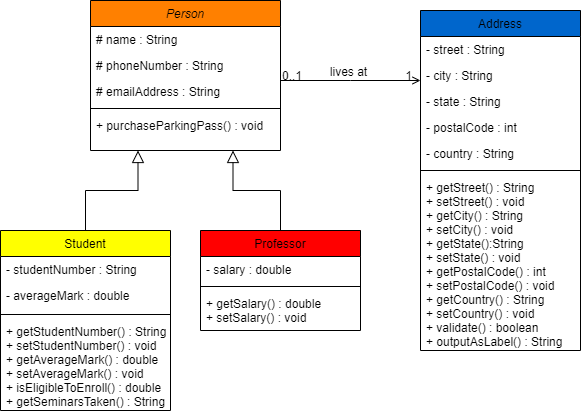

The diagram above was exported from draw.io. Its source (the exported page's mxGraphModel, read from the mxfile embedded in the PNG):
<mxGraphModel dx="1120" dy="524" grid="1" gridSize="10" guides="1" tooltips="1" connect="1" arrows="1" fold="1" page="1" pageScale="1" pageWidth="827" pageHeight="1169" math="0" shadow="0">
  <root>
    <mxCell id="WIyWlLk6GJQsqaUBKTNV-0" />
    <mxCell id="WIyWlLk6GJQsqaUBKTNV-1" parent="WIyWlLk6GJQsqaUBKTNV-0" />
    <mxCell id="zkfFHV4jXpPFQw0GAbJ--0" value="Person" style="swimlane;fontStyle=2;align=center;verticalAlign=top;childLayout=stackLayout;horizontal=1;startSize=26;horizontalStack=0;resizeParent=1;resizeLast=0;collapsible=1;marginBottom=0;rounded=0;shadow=0;strokeWidth=1;fillColor=#FF8000;" parent="WIyWlLk6GJQsqaUBKTNV-1" vertex="1">
      <mxGeometry x="220" y="80" width="190" height="150" as="geometry">
        <mxRectangle x="230" y="140" width="160" height="26" as="alternateBounds" />
      </mxGeometry>
    </mxCell>
    <mxCell id="zkfFHV4jXpPFQw0GAbJ--1" value="# name : String" style="text;align=left;verticalAlign=top;spacingLeft=4;spacingRight=4;overflow=hidden;rotatable=0;points=[[0,0.5],[1,0.5]];portConstraint=eastwest;" parent="zkfFHV4jXpPFQw0GAbJ--0" vertex="1">
      <mxGeometry y="26" width="190" height="26" as="geometry" />
    </mxCell>
    <mxCell id="zkfFHV4jXpPFQw0GAbJ--2" value="# phoneNumber : String" style="text;align=left;verticalAlign=top;spacingLeft=4;spacingRight=4;overflow=hidden;rotatable=0;points=[[0,0.5],[1,0.5]];portConstraint=eastwest;rounded=0;shadow=0;html=0;" parent="zkfFHV4jXpPFQw0GAbJ--0" vertex="1">
      <mxGeometry y="52" width="190" height="26" as="geometry" />
    </mxCell>
    <mxCell id="zkfFHV4jXpPFQw0GAbJ--3" value="# emailAddress : String" style="text;align=left;verticalAlign=top;spacingLeft=4;spacingRight=4;overflow=hidden;rotatable=0;points=[[0,0.5],[1,0.5]];portConstraint=eastwest;rounded=0;shadow=0;html=0;" parent="zkfFHV4jXpPFQw0GAbJ--0" vertex="1">
      <mxGeometry y="78" width="190" height="26" as="geometry" />
    </mxCell>
    <mxCell id="zkfFHV4jXpPFQw0GAbJ--4" value="" style="line;html=1;strokeWidth=1;align=left;verticalAlign=middle;spacingTop=-1;spacingLeft=3;spacingRight=3;rotatable=0;labelPosition=right;points=[];portConstraint=eastwest;" parent="zkfFHV4jXpPFQw0GAbJ--0" vertex="1">
      <mxGeometry y="104" width="190" height="8" as="geometry" />
    </mxCell>
    <mxCell id="zkfFHV4jXpPFQw0GAbJ--5" value="+ purchaseParkingPass() : void" style="text;align=left;verticalAlign=top;spacingLeft=4;spacingRight=4;overflow=hidden;rotatable=0;points=[[0,0.5],[1,0.5]];portConstraint=eastwest;" parent="zkfFHV4jXpPFQw0GAbJ--0" vertex="1">
      <mxGeometry y="112" width="190" height="26" as="geometry" />
    </mxCell>
    <mxCell id="zkfFHV4jXpPFQw0GAbJ--6" value="Student" style="swimlane;fontStyle=0;align=center;verticalAlign=top;childLayout=stackLayout;horizontal=1;startSize=26;horizontalStack=0;resizeParent=1;resizeLast=0;collapsible=1;marginBottom=0;rounded=0;shadow=0;strokeWidth=1;fillColor=#FFFF00;" parent="WIyWlLk6GJQsqaUBKTNV-1" vertex="1">
      <mxGeometry x="130" y="310" width="170" height="180" as="geometry">
        <mxRectangle x="130" y="380" width="160" height="26" as="alternateBounds" />
      </mxGeometry>
    </mxCell>
    <mxCell id="zkfFHV4jXpPFQw0GAbJ--7" value="- studentNumber : String" style="text;align=left;verticalAlign=top;spacingLeft=4;spacingRight=4;overflow=hidden;rotatable=0;points=[[0,0.5],[1,0.5]];portConstraint=eastwest;" parent="zkfFHV4jXpPFQw0GAbJ--6" vertex="1">
      <mxGeometry y="26" width="170" height="26" as="geometry" />
    </mxCell>
    <mxCell id="zkfFHV4jXpPFQw0GAbJ--8" value="- averageMark : double" style="text;align=left;verticalAlign=top;spacingLeft=4;spacingRight=4;overflow=hidden;rotatable=0;points=[[0,0.5],[1,0.5]];portConstraint=eastwest;rounded=0;shadow=0;html=0;" parent="zkfFHV4jXpPFQw0GAbJ--6" vertex="1">
      <mxGeometry y="52" width="170" height="28" as="geometry" />
    </mxCell>
    <mxCell id="zkfFHV4jXpPFQw0GAbJ--9" value="" style="line;html=1;strokeWidth=1;align=left;verticalAlign=middle;spacingTop=-1;spacingLeft=3;spacingRight=3;rotatable=0;labelPosition=right;points=[];portConstraint=eastwest;" parent="zkfFHV4jXpPFQw0GAbJ--6" vertex="1">
      <mxGeometry y="80" width="170" height="8" as="geometry" />
    </mxCell>
    <mxCell id="zkfFHV4jXpPFQw0GAbJ--10" value="+ getStudentNumber() : String&#10;+ setStudentNumber() : void&#10;+ getAverageMark() : double&#10;+ setAverageMark() : void&#10;+ isEligibleToEnroll() : double&#10;+ getSeminarsTaken() : String&#10;&#10;" style="text;align=left;verticalAlign=top;spacingLeft=4;spacingRight=4;overflow=hidden;rotatable=0;points=[[0,0.5],[1,0.5]];portConstraint=eastwest;fontStyle=0" parent="zkfFHV4jXpPFQw0GAbJ--6" vertex="1">
      <mxGeometry y="88" width="170" height="92" as="geometry" />
    </mxCell>
    <mxCell id="zkfFHV4jXpPFQw0GAbJ--12" value="" style="endArrow=block;endSize=10;endFill=0;shadow=0;strokeWidth=1;rounded=0;curved=0;edgeStyle=elbowEdgeStyle;elbow=vertical;entryX=0.25;entryY=1;entryDx=0;entryDy=0;" parent="WIyWlLk6GJQsqaUBKTNV-1" source="zkfFHV4jXpPFQw0GAbJ--6" target="zkfFHV4jXpPFQw0GAbJ--0" edge="1">
      <mxGeometry width="160" relative="1" as="geometry">
        <mxPoint x="200" y="203" as="sourcePoint" />
        <mxPoint x="270" y="260" as="targetPoint" />
      </mxGeometry>
    </mxCell>
    <mxCell id="zkfFHV4jXpPFQw0GAbJ--13" value="Professor" style="swimlane;fontStyle=0;align=center;verticalAlign=top;childLayout=stackLayout;horizontal=1;startSize=26;horizontalStack=0;resizeParent=1;resizeLast=0;collapsible=1;marginBottom=0;rounded=0;shadow=0;strokeWidth=1;fillColor=#FF0000;" parent="WIyWlLk6GJQsqaUBKTNV-1" vertex="1">
      <mxGeometry x="330" y="310" width="160" height="100" as="geometry">
        <mxRectangle x="340" y="380" width="170" height="26" as="alternateBounds" />
      </mxGeometry>
    </mxCell>
    <mxCell id="zkfFHV4jXpPFQw0GAbJ--14" value="- salary : double" style="text;align=left;verticalAlign=top;spacingLeft=4;spacingRight=4;overflow=hidden;rotatable=0;points=[[0,0.5],[1,0.5]];portConstraint=eastwest;" parent="zkfFHV4jXpPFQw0GAbJ--13" vertex="1">
      <mxGeometry y="26" width="160" height="26" as="geometry" />
    </mxCell>
    <mxCell id="zkfFHV4jXpPFQw0GAbJ--15" value="" style="line;html=1;strokeWidth=1;align=left;verticalAlign=middle;spacingTop=-1;spacingLeft=3;spacingRight=3;rotatable=0;labelPosition=right;points=[];portConstraint=eastwest;" parent="zkfFHV4jXpPFQw0GAbJ--13" vertex="1">
      <mxGeometry y="52" width="160" height="8" as="geometry" />
    </mxCell>
    <mxCell id="lcmxVY2XAt_NuWyqscFP-0" value="+ getSalary() : double&#10;+ setSalary() : void" style="text;align=left;verticalAlign=top;spacingLeft=4;spacingRight=4;overflow=hidden;rotatable=0;points=[[0,0.5],[1,0.5]];portConstraint=eastwest;" vertex="1" parent="zkfFHV4jXpPFQw0GAbJ--13">
      <mxGeometry y="60" width="160" height="40" as="geometry" />
    </mxCell>
    <mxCell id="zkfFHV4jXpPFQw0GAbJ--16" value="" style="endArrow=block;endSize=10;endFill=0;shadow=0;strokeWidth=1;rounded=0;curved=0;edgeStyle=elbowEdgeStyle;elbow=vertical;entryX=0.75;entryY=1;entryDx=0;entryDy=0;" parent="WIyWlLk6GJQsqaUBKTNV-1" source="zkfFHV4jXpPFQw0GAbJ--13" target="zkfFHV4jXpPFQw0GAbJ--0" edge="1">
      <mxGeometry width="160" relative="1" as="geometry">
        <mxPoint x="210" y="373" as="sourcePoint" />
        <mxPoint x="340" y="260" as="targetPoint" />
      </mxGeometry>
    </mxCell>
    <mxCell id="zkfFHV4jXpPFQw0GAbJ--17" value="Address" style="swimlane;fontStyle=0;align=center;verticalAlign=top;childLayout=stackLayout;horizontal=1;startSize=26;horizontalStack=0;resizeParent=1;resizeLast=0;collapsible=1;marginBottom=0;rounded=0;shadow=0;strokeWidth=1;fillColor=#0066CC;" parent="WIyWlLk6GJQsqaUBKTNV-1" vertex="1">
      <mxGeometry x="550" y="90" width="160" height="340" as="geometry">
        <mxRectangle x="550" y="140" width="160" height="26" as="alternateBounds" />
      </mxGeometry>
    </mxCell>
    <mxCell id="zkfFHV4jXpPFQw0GAbJ--18" value="- street : String    " style="text;align=left;verticalAlign=top;spacingLeft=4;spacingRight=4;overflow=hidden;rotatable=0;points=[[0,0.5],[1,0.5]];portConstraint=eastwest;" parent="zkfFHV4jXpPFQw0GAbJ--17" vertex="1">
      <mxGeometry y="26" width="160" height="26" as="geometry" />
    </mxCell>
    <mxCell id="zkfFHV4jXpPFQw0GAbJ--19" value="- city : String   " style="text;align=left;verticalAlign=top;spacingLeft=4;spacingRight=4;overflow=hidden;rotatable=0;points=[[0,0.5],[1,0.5]];portConstraint=eastwest;rounded=0;shadow=0;html=0;" parent="zkfFHV4jXpPFQw0GAbJ--17" vertex="1">
      <mxGeometry y="52" width="160" height="26" as="geometry" />
    </mxCell>
    <mxCell id="zkfFHV4jXpPFQw0GAbJ--20" value="- state : String" style="text;align=left;verticalAlign=top;spacingLeft=4;spacingRight=4;overflow=hidden;rotatable=0;points=[[0,0.5],[1,0.5]];portConstraint=eastwest;rounded=0;shadow=0;html=0;" parent="zkfFHV4jXpPFQw0GAbJ--17" vertex="1">
      <mxGeometry y="78" width="160" height="26" as="geometry" />
    </mxCell>
    <mxCell id="zkfFHV4jXpPFQw0GAbJ--21" value="- postalCode : int" style="text;align=left;verticalAlign=top;spacingLeft=4;spacingRight=4;overflow=hidden;rotatable=0;points=[[0,0.5],[1,0.5]];portConstraint=eastwest;rounded=0;shadow=0;html=0;" parent="zkfFHV4jXpPFQw0GAbJ--17" vertex="1">
      <mxGeometry y="104" width="160" height="26" as="geometry" />
    </mxCell>
    <mxCell id="zkfFHV4jXpPFQw0GAbJ--22" value="- country : String" style="text;align=left;verticalAlign=top;spacingLeft=4;spacingRight=4;overflow=hidden;rotatable=0;points=[[0,0.5],[1,0.5]];portConstraint=eastwest;rounded=0;shadow=0;html=0;" parent="zkfFHV4jXpPFQw0GAbJ--17" vertex="1">
      <mxGeometry y="130" width="160" height="26" as="geometry" />
    </mxCell>
    <mxCell id="zkfFHV4jXpPFQw0GAbJ--23" value="" style="line;html=1;strokeWidth=1;align=left;verticalAlign=middle;spacingTop=-1;spacingLeft=3;spacingRight=3;rotatable=0;labelPosition=right;points=[];portConstraint=eastwest;" parent="zkfFHV4jXpPFQw0GAbJ--17" vertex="1">
      <mxGeometry y="156" width="160" height="8" as="geometry" />
    </mxCell>
    <mxCell id="zkfFHV4jXpPFQw0GAbJ--24" value="+ getStreet() : String&#10;+ setStreet() : void&#10;+ getCity() : String&#10;+ setCity() : void&#10;+ getState():String&#10;+ setState() : void&#10;+ getPostalCode() : int&#10;+ setPostalCode() : void&#10;+ getCountry() : String&#10;+ setCountry() : void&#10;+ validate() : boolean&#10;+ outputAsLabel() : String&#10;" style="text;align=left;verticalAlign=top;spacingLeft=4;spacingRight=4;overflow=hidden;rotatable=0;points=[[0,0.5],[1,0.5]];portConstraint=eastwest;" parent="zkfFHV4jXpPFQw0GAbJ--17" vertex="1">
      <mxGeometry y="164" width="160" height="176" as="geometry" />
    </mxCell>
    <mxCell id="zkfFHV4jXpPFQw0GAbJ--26" value="" style="endArrow=open;shadow=0;strokeWidth=1;rounded=0;curved=0;endFill=1;edgeStyle=elbowEdgeStyle;elbow=vertical;" parent="WIyWlLk6GJQsqaUBKTNV-1" source="zkfFHV4jXpPFQw0GAbJ--0" target="zkfFHV4jXpPFQw0GAbJ--17" edge="1">
      <mxGeometry x="0.5" y="41" relative="1" as="geometry">
        <mxPoint x="380" y="192" as="sourcePoint" />
        <mxPoint x="540" y="192" as="targetPoint" />
        <mxPoint x="-40" y="32" as="offset" />
      </mxGeometry>
    </mxCell>
    <mxCell id="zkfFHV4jXpPFQw0GAbJ--27" value="0..1" style="resizable=0;align=left;verticalAlign=bottom;labelBackgroundColor=none;fontSize=12;" parent="zkfFHV4jXpPFQw0GAbJ--26" connectable="0" vertex="1">
      <mxGeometry x="-1" relative="1" as="geometry">
        <mxPoint y="4" as="offset" />
      </mxGeometry>
    </mxCell>
    <mxCell id="zkfFHV4jXpPFQw0GAbJ--28" value="1" style="resizable=0;align=right;verticalAlign=bottom;labelBackgroundColor=none;fontSize=12;" parent="zkfFHV4jXpPFQw0GAbJ--26" connectable="0" vertex="1">
      <mxGeometry x="1" relative="1" as="geometry">
        <mxPoint x="-7" y="4" as="offset" />
      </mxGeometry>
    </mxCell>
    <mxCell id="zkfFHV4jXpPFQw0GAbJ--29" value="lives at" style="text;html=1;resizable=0;points=[];;align=center;verticalAlign=middle;labelBackgroundColor=none;rounded=0;shadow=0;strokeWidth=1;fontSize=12;" parent="zkfFHV4jXpPFQw0GAbJ--26" vertex="1" connectable="0">
      <mxGeometry x="0.5" y="49" relative="1" as="geometry">
        <mxPoint x="-38" y="40" as="offset" />
      </mxGeometry>
    </mxCell>
  </root>
</mxGraphModel>